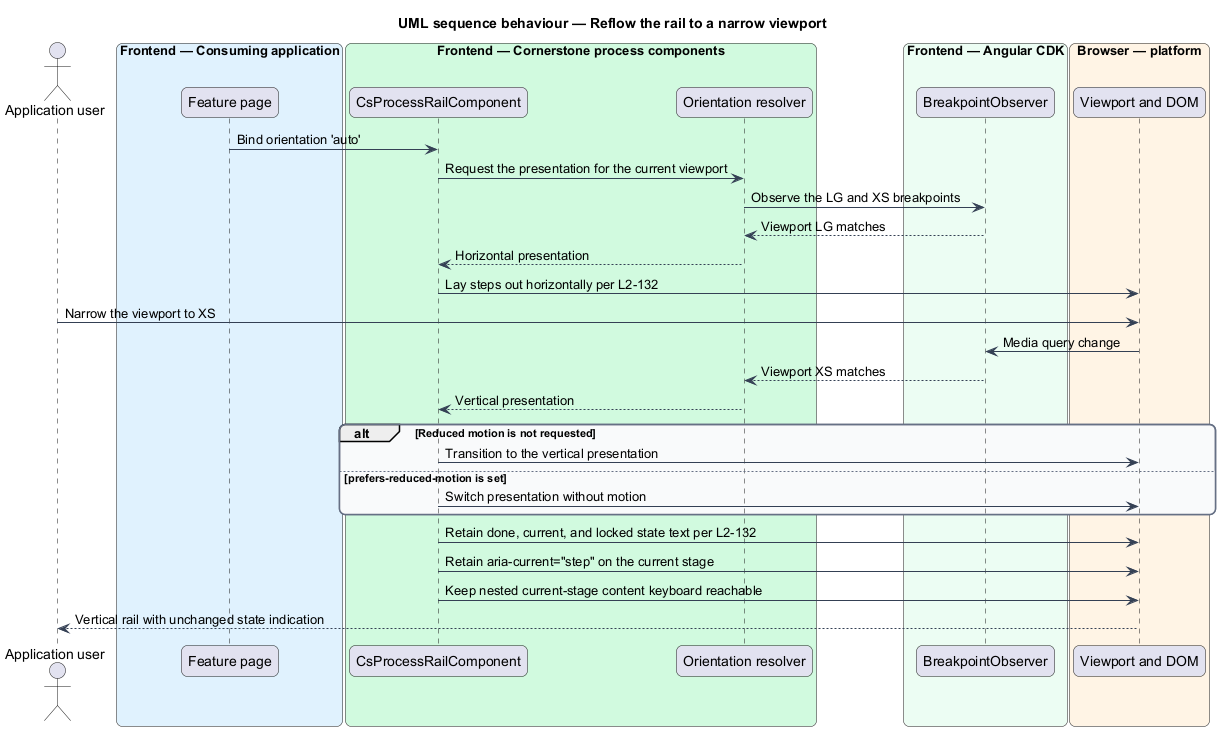

The diagram above was rendered by PlantUML. Its source (embedded in the PNG):
@startuml
title UML sequence behaviour — Reflow the rail to a narrow viewport
skinparam backgroundColor #FFFFFF
skinparam shadowing false
skinparam roundcorner 12
skinparam defaultFontName Arial
skinparam ArrowColor #344054
skinparam rectangle {
  BorderColor #344054
  FontColor #101828
}
skinparam package {
  BorderColor #667085
  FontColor #101828
  BackgroundColor #F9FAFB
}
actor "Application user" as user
box "Frontend — Consuming application" #E0F2FE
  participant "Feature page" as page
end box
box "Frontend — Cornerstone process components" #D1FADF
  participant "CsProcessRailComponent" as rail
  participant "Orientation resolver" as resolver
end box
box "Frontend — Angular CDK" #ECFDF3
  participant "BreakpointObserver" as cdk
end box
box "Browser — platform" #FFF4E5
  participant "Viewport and DOM" as dom
end box

page -> rail : Bind orientation 'auto'
rail -> resolver : Request the presentation for the current viewport
resolver -> cdk : Observe the LG and XS breakpoints
cdk --> resolver : Viewport LG matches
resolver --> rail : Horizontal presentation
rail -> dom : Lay steps out horizontally per L2-132

user -> dom : Narrow the viewport to XS
dom -> cdk : Media query change
cdk --> resolver : Viewport XS matches
resolver --> rail : Vertical presentation

alt Reduced motion is not requested
  rail -> dom : Transition to the vertical presentation
else prefers-reduced-motion is set
  rail -> dom : Switch presentation without motion
end

rail -> dom : Retain done, current, and locked state text per L2-132
rail -> dom : Retain aria-current="step" on the current stage
rail -> dom : Keep nested current-stage content keyboard reachable
dom --> user : Vertical rail with unchanged state indication
@enduml